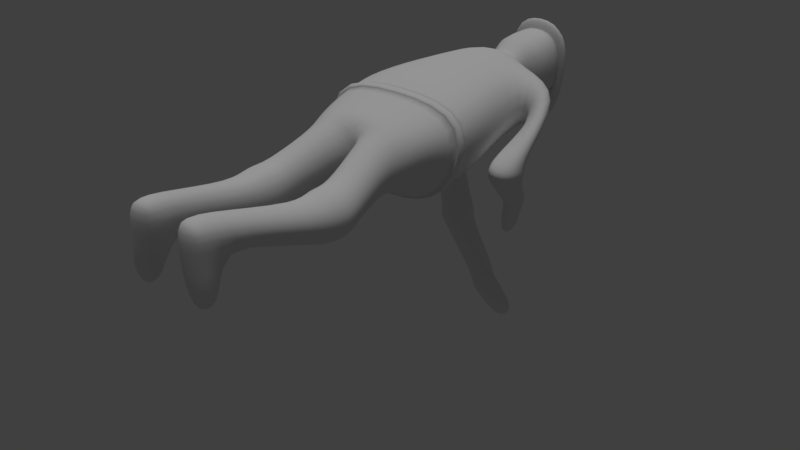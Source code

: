 # Source: Gunner.blend  (saved by Blender 2.77.0; exported with 4.5.12 LTS)
import bpy
from mathutils import Matrix  # noqa: F401  (used for matrix-valued properties, if any)

bpy.ops.wm.read_factory_settings(use_empty=True)
scene = bpy.context.scene
scene.name = 'Scene'

# ---- collections
col_collection_1 = bpy.data.collections.new('Collection 1'); scene.collection.children.link(col_collection_1)

# ---- materials (node trees are filled in below, after node groups)
mat_material_001 = bpy.data.materials.new('Material.001')
mat_material_001.alpha_threshold = 0.0
mat_material_001.use_transparent_shadow = False
mat_material_001.roughness = 0.5
mat_material_001.specular_intensity = 0.0
mat_material_002 = bpy.data.materials.new('Material.002')
mat_material_002.alpha_threshold = 0.0
mat_material_002.use_transparent_shadow = False
mat_material_002.roughness = 0.5
mat_material_002.specular_intensity = 0.0
mat_face = bpy.data.materials.new('Face')
mat_face.alpha_threshold = 0.0
mat_face.use_transparent_shadow = False
mat_face.roughness = 0.5

# ---- material node trees

# ---- world
world_world = bpy.data.worlds.new('World'); scene.world = world_world
world_world.color = (0.05088, 0.05088, 0.05088)
world_world.use_sun_shadow = False
world_world.sun_shadow_jitter_overblur = 0.0
world_world.cycles.sampling_method = 'MANUAL'

# ---- lights
light_hemi = bpy.data.lights.new('Hemi', 'SUN')
light_hemi.transmission_factor = 0.0
light_hemi.angle = 0.1993
light_hemi.energy = 1.0
light_hemi.shadow_buffer_clip_start = 0.5
light_hemi.shadow_soft_size = 0.1
light_hemi.shadow_cascade_max_distance = 1000.0

# ---- meshes
me_cube_001 = bpy.data.meshes.new('Cube.001')
me_cube_001.from_pydata([(-1.371, -0.4725, -0.2164), (-1.0, -0.4725, 1.0), (-1.126, 0.84, -0.2164), (-1.0, 0.4725, 1.0), (-1.065, 0.9155, -0.9196), (-1.31, -0.3867, -0.7813), (-0.8944, 0.6417, -1.386), (-1.14, -0.2931, -1.248), (-0.9319, 0.6492, -1.617), (-0.9319, -0.2435, -1.617), (-0.8004, 0.5824, -1.9), (-0.8004, -0.1483, -1.9), (-0.08681, 0.7012, -1.9), (-0.08681, -0.2671, -1.9), (-0.9885, 0.8067, -2.71), (-0.9885, 0.1953, -2.71), (-0.2748, 0.9255, -2.71), (-0.2748, 0.07649, -2.71), (-1.05, 0.8598, -2.954), (-1.05, 0.1421, -2.954), (-0.2128, 0.9992, -2.954), (-0.2128, 0.002712, -2.954), (-0.3333, 0.1461, -3.33), (-0.3333, 0.8559, -3.33), (-0.93, 0.7566, -3.33), (-0.93, 0.2454, -3.33), (-0.1887, -0.2891, -4.828), (-0.1887, 0.3174, -4.71), (-0.6985, 0.2326, -4.71), (-0.6985, -0.2042, -4.828), (-0.1887, -0.2891, -5.18), (-0.1887, 0.3174, -5.18), (-0.6985, 0.2326, -5.18), (-0.6985, -0.2042, -5.18), (-0.3489, 1.073, -4.814), (-0.7539, 0.9886, -4.814), (-0.3489, 1.073, -5.18), (-0.7539, 0.9886, -5.18), (-0.6087, -0.4725, 1.67), (-0.6087, 0.4725, 1.67), (-0.9949, 0.4294, 0.9103), (-0.3838, 0.8536, 0.9103), (-0.9949, 0.4294, 1.438), (-0.3838, 0.8536, 1.438), (-0.3428, -0.3149, 1.939), (-0.3428, 0.3149, 1.939), (-0.4568, -0.4613, 2.867), (-0.4568, 0.4613, 2.867), (-0.5361, -0.4613, 2.364), (-0.5361, 0.4613, 2.364), (-0.5178, 2.107, 0.9071), (-0.06999, 2.067, 0.9071), (-0.5178, 2.107, 1.441), (-0.06999, 2.067, 1.441), (-0.5586, 2.284, 0.8403), (0.001434, 2.234, 0.8403), (-0.5586, 2.284, 1.508), (0.001434, 2.234, 1.508), (-0.4923, 2.444, 0.9019), (-0.03559, 2.404, 0.9019), (-0.4923, 2.444, 1.446), (-0.03559, 2.404, 1.446), (0.1189, 3.293, 0.9547), (0.4301, 3.093, 0.9547), (0.1189, 3.293, 1.394), (0.4301, 3.093, 1.394), (0.1349, 3.472, 0.9547), (0.5532, 3.122, 0.9547), (0.1349, 3.472, 1.179), (0.5532, 3.122, 1.179), (0.31, 3.601, 0.9547), (0.7024, 3.267, 0.9547), (0.31, 3.601, 1.179), (0.7024, 3.267, 1.179), (0.7093, 3.936, 0.9547), (1.03, 3.689, 0.9547), (0.7093, 3.936, 1.179), (1.03, 3.689, 1.179), (-0.3715, 0.3149, 1.804), (-0.3715, -0.3149, 1.804), (-0.3742, -0.3881, 2.1), (-0.3742, 0.4606, 2.1), (-1.322, -0.4033, -0.6716), (-1.077, 0.9009, -0.783), (-1.105, 0.9416, -0.9401), (-1.39, -0.4139, -0.7801), (-1.403, -0.4313, -0.6532), (-1.119, 0.9263, -0.7821), (-0.4568, -0.4613, 3.007), (-0.4568, 0.4613, 3.007), (-0.3603, -0.4613, 3.342), (-0.3603, 0.4613, 3.342), (-0.5249, 0.4613, 2.867), (-0.5249, 0.4613, 3.007), (-0.3502, 0.9411, 2.926), (-0.3502, 0.9411, 2.786), (-0.5249, -0.6211, 2.867), (-0.5249, -0.6211, 3.007), (1.371, -0.4725, -0.2164), (1.0, -0.4725, 1.0), (1.126, 0.84, -0.2164), (1.0, 0.4725, 1.0), (0.0, -0.6176, -0.2164), (0.0, -0.6176, 1.0), (0.0, 0.9851, -0.2164), (0.0, 0.6176, 1.0), (1.065, 0.9155, -0.9196), (1.31, -0.3867, -0.7813), (0.0, 1.134, -0.9196), (0.0, -0.5054, -0.7813), (0.8944, 0.6417, -1.386), (1.14, -0.2931, -1.248), (0.0, 0.8601, -1.386), (0.0, -0.4118, -1.248), (0.9319, 0.6492, -1.617), (0.9319, -0.2435, -1.617), (0.0, 0.768, -1.617), (0.0, -0.3622, -1.617), (0.8004, 0.5824, -1.9), (0.8004, -0.1483, -1.9), (0.08681, 0.7012, -1.9), (0.08681, -0.2671, -1.9), (1.003, 0.7632, -2.718), (1.003, 0.1518, -2.718), (0.2889, 0.882, -2.718), (0.2889, 0.03299, -2.718), (1.065, 0.8163, -2.963), (1.065, 0.09862, -2.963), (0.2269, 0.9557, -2.963), (0.2269, -0.04079, -2.963), (0.3474, 0.1026, -3.338), (0.3474, 0.8124, -3.338), (0.9441, 0.7131, -3.338), (0.9441, 0.2019, -3.338), (0.1887, -0.2891, -4.828), (0.1887, 0.3174, -4.71), (0.6985, 0.2326, -4.71), (0.6985, -0.2042, -4.828), (0.1887, -0.2891, -5.18), (0.1887, 0.3174, -5.18), (0.6985, 0.2326, -5.18), (0.6985, -0.2042, -5.18), (0.3489, 1.073, -4.814), (0.7539, 0.9886, -4.814), (0.3489, 1.073, -5.18), (0.7539, 0.9886, -5.18), (0.6087, -0.4725, 1.67), (0.6087, 0.4725, 1.67), (0.0, 0.6176, 1.67), (0.0, -0.6176, 1.67), (1.58, -0.2802, 0.9103), (1.091, 0.2802, 0.9103), (1.58, -0.2802, 1.438), (1.091, 0.2802, 1.438), (0.3428, -0.3149, 1.939), (0.3428, 0.3149, 1.939), (0.0, 0.4117, 1.939), (0.0, -0.4117, 1.939), (0.4568, -0.4613, 2.867), (0.4568, 0.4613, 2.867), (0.0, 0.603, 2.867), (0.0, -0.603, 2.867), (0.0, -0.603, 2.364), (0.5361, -0.4613, 2.364), (0.5361, 0.4613, 2.364), (0.0, 0.603, 2.364), (1.65, 0.4941, -0.2215), (1.202, 0.4543, -0.2215), (1.65, 0.4941, 0.3125), (1.202, 0.4543, 0.3125), (1.691, 0.6715, -0.2883), (1.131, 0.6217, -0.2883), (1.691, 0.6715, 0.3794), (1.131, 0.6217, 0.3794), (1.625, 0.8318, -0.2267), (1.168, 0.7912, -0.2267), (1.625, 0.8318, 0.3178), (1.168, 0.7912, 0.3178), (1.116, 1.552, 0.7606), (0.7469, 1.535, 0.7606), (1.116, 1.552, 1.199), (0.7469, 1.535, 1.199), (1.09, 1.648, 0.7606), (0.8329, 1.615, 0.7606), (1.09, 1.648, 1.199), (0.8329, 1.615, 1.199), (1.035, 1.775, 0.7606), (0.7968, 1.742, 0.7606), (1.035, 1.775, 1.199), (0.7968, 1.742, 1.199), (0.8878, 2.274, 0.8604), (0.7172, 2.266, 0.8604), (0.8878, 2.274, 1.299), (0.7172, 2.266, 1.299), (0.3715, 0.3149, 1.804), (0.0, 0.4117, 1.804), (0.0, -0.4117, 1.804), (0.3715, -0.3149, 1.804), (0.0, -0.5074, 2.1), (0.3742, -0.3881, 2.1), (0.0, 0.5798, 2.1), (0.3742, 0.4606, 2.1), (1.322, -0.4033, -0.6716), (0.0, -0.5272, -0.6716), (0.0, 1.105, -0.783), (1.077, 0.9009, -0.783), (1.105, 0.9416, -0.9401), (1.39, -0.4139, -0.7801), (0.0, 1.169, -0.9401), (0.0, -0.5376, -0.7801), (1.403, -0.4313, -0.6532), (1.119, 0.9263, -0.7821), (0.0, -0.5603, -0.6532), (0.0, 1.139, -0.7821), (0.4568, -0.4613, 3.007), (0.4568, 0.4613, 3.007), (0.0, 0.603, 3.007), (0.0, -0.603, 3.007), (0.0, 1.083, 2.786), (0.0, -0.7628, 2.867), (0.0, 1.083, 2.926), (0.3603, -0.4613, 3.342), (0.3603, 0.4613, 3.342), (0.0, 0.603, 3.466), (0.0, -0.603, 3.466), (0.5249, 0.4613, 2.867), (0.5249, 0.4613, 3.007), (0.3502, 0.9411, 2.926), (0.3502, 0.9411, 2.786), (0.0, -0.7628, 3.007), (0.5249, -0.6211, 2.867), (0.5249, -0.6211, 3.007)], [], [(1, 3, 2, 0), (3, 105, 104, 2), (103, 1, 0, 102), (82, 83, 87, 86), (40, 42, 52, 50), (4, 108, 112, 6), (17, 15, 19, 21), (5, 109, 209, 85), (15, 14, 18, 19), (19, 18, 24, 25), (5, 4, 6, 7), (109, 5, 7, 113), (117, 9, 11, 13), (7, 6, 8, 9), (113, 7, 9, 117), (6, 112, 116, 8), (12, 13, 17, 16), (8, 116, 12, 10), (116, 117, 13, 12), (9, 8, 10, 11), (16, 17, 21, 20), (11, 10, 14, 15), (13, 11, 15, 17), (10, 12, 16, 14), (14, 16, 20, 18), (23, 22, 26, 27), (20, 21, 22, 23), (18, 20, 23, 24), (21, 19, 25, 22), (26, 29, 33, 30), (22, 25, 29, 26), (24, 23, 27, 28), (25, 24, 28, 29), (33, 32, 31, 30), (27, 31, 36, 34), (29, 28, 32, 33), (27, 26, 30, 31), (35, 34, 36, 37), (28, 27, 34, 35), (32, 28, 35, 37), (31, 32, 37, 36), (195, 78, 45, 156), (1, 38, 42, 40), (1, 103, 149, 38), (105, 3, 39, 148), (3, 1, 40, 41), (38, 39, 43, 42), (39, 3, 41, 43), (48, 162, 161, 46), (78, 79, 44, 45), (79, 196, 157, 44), (165, 49, 47, 160), (81, 80, 48, 49), (49, 48, 46, 47), (200, 81, 49, 165), (80, 198, 162, 48), (53, 51, 55, 57), (41, 40, 50, 51), (43, 41, 51, 53), (42, 43, 53, 52), (56, 57, 61, 60), (52, 53, 57, 56), (50, 52, 56, 54), (51, 50, 54, 55), (58, 60, 64, 62), (54, 56, 60, 58), (55, 54, 58, 59), (57, 55, 59, 61), (65, 63, 67, 69), (59, 58, 62, 63), (61, 59, 63, 65), (60, 61, 65, 64), (66, 68, 72, 70), (64, 65, 69, 68), (62, 64, 68, 66), (63, 62, 66, 67), (70, 72, 76, 74), (67, 66, 70, 71), (69, 67, 71, 73), (68, 69, 73, 72), (75, 74, 76, 77), (71, 70, 74, 75), (73, 71, 75, 77), (72, 73, 77, 76), (38, 149, 196, 79), (39, 38, 79, 78), (148, 39, 78, 195), (44, 157, 198, 80), (156, 45, 81, 200), (45, 44, 80, 81), (2, 104, 204, 83), (0, 2, 83, 82), (102, 0, 82, 203), (212, 86, 85, 209), (86, 87, 84, 85), (87, 213, 208, 84), (108, 4, 84, 208), (203, 82, 86, 212), (83, 204, 213, 87), (4, 5, 85, 84), (88, 217, 224, 90), (220, 94, 93, 89, 216), (47, 92, 95, 218, 160), (229, 97, 96, 219), (92, 96, 97, 93), (224, 223, 91, 90), (216, 89, 91, 223), (89, 88, 90, 91), (92, 93, 94, 95), (219, 96, 92, 47, 46, 161), (93, 97, 88, 89), (218, 95, 94, 220), (88, 97, 229, 217), (99, 98, 100, 101), (101, 100, 104, 105), (103, 102, 98, 99), (202, 210, 211, 205), (150, 166, 168, 152), (106, 110, 112, 108), (125, 129, 127, 123), (107, 207, 209, 109), (123, 127, 126, 122), (127, 133, 132, 126), (107, 111, 110, 106), (109, 113, 111, 107), (117, 121, 119, 115), (111, 115, 114, 110), (113, 117, 115, 111), (110, 114, 116, 112), (120, 124, 125, 121), (114, 118, 120, 116), (116, 120, 121, 117), (115, 119, 118, 114), (124, 128, 129, 125), (119, 123, 122, 118), (121, 125, 123, 119), (118, 122, 124, 120), (122, 126, 128, 124), (131, 135, 134, 130), (128, 131, 130, 129), (126, 132, 131, 128), (129, 130, 133, 127), (134, 138, 141, 137), (130, 134, 137, 133), (132, 136, 135, 131), (133, 137, 136, 132), (141, 138, 139, 140), (135, 142, 144, 139), (137, 141, 140, 136), (135, 139, 138, 134), (143, 145, 144, 142), (136, 143, 142, 135), (140, 145, 143, 136), (139, 144, 145, 140), (195, 156, 155, 194), (99, 150, 152, 146), (99, 146, 149, 103), (105, 148, 147, 101), (101, 151, 150, 99), (146, 152, 153, 147), (147, 153, 151, 101), (163, 158, 161, 162), (194, 155, 154, 197), (197, 154, 157, 196), (165, 160, 159, 164), (201, 164, 163, 199), (164, 159, 158, 163), (200, 165, 164, 201), (199, 163, 162, 198), (169, 173, 171, 167), (151, 167, 166, 150), (153, 169, 167, 151), (152, 168, 169, 153), (172, 176, 177, 173), (168, 172, 173, 169), (166, 170, 172, 168), (167, 171, 170, 166), (174, 178, 180, 176), (170, 174, 176, 172), (171, 175, 174, 170), (173, 177, 175, 171), (181, 185, 183, 179), (175, 179, 178, 174), (177, 181, 179, 175), (176, 180, 181, 177), (182, 186, 188, 184), (180, 184, 185, 181), (178, 182, 184, 180), (179, 183, 182, 178), (186, 190, 192, 188), (183, 187, 186, 182), (185, 189, 187, 183), (184, 188, 189, 185), (191, 193, 192, 190), (187, 191, 190, 186), (189, 193, 191, 187), (188, 192, 193, 189), (146, 197, 196, 149), (147, 194, 197, 146), (148, 195, 194, 147), (154, 199, 198, 157), (156, 200, 201, 155), (155, 201, 199, 154), (100, 205, 204, 104), (98, 202, 205, 100), (102, 203, 202, 98), (212, 209, 207, 210), (210, 207, 206, 211), (211, 206, 208, 213), (108, 208, 206, 106), (203, 212, 210, 202), (205, 211, 213, 204), (106, 206, 207, 107), (214, 221, 224, 217), (220, 216, 215, 226, 227), (159, 160, 218, 228, 225), (229, 219, 230, 231), (225, 226, 231, 230), (224, 221, 222, 223), (216, 223, 222, 215), (215, 222, 221, 214), (225, 228, 227, 226), (219, 161, 158, 159, 225, 230), (226, 215, 214, 231), (218, 220, 227, 228), (214, 217, 229, 231)])
me_cube_001.polygons.foreach_set('use_smooth', [True] * 226)
me_cube_001.polygons.foreach_set('material_index', [0, 0, 0, 0, 0, 1, 1, 1, 1, 1, 1, 1, 1, 1, 1, 1, 1, 1, 1, 1, 1, 1, 1, 1, 1, 1, 1, 1, 1, 1, 1, 1, 1, 1, 1, 1, 1, 1, 1, 1, 1, 2, 0, 0, 0, 0, 0, 0, 2, 2, 2, 2, 2, 2, 2, 2, 0, 0, 0, 0, 0, 0, 0, 0, 0, 0, 0, 0, 0, 0, 0, 0, 0, 0, 0, 0, 0, 0, 0, 0, 0, 0, 0, 0, 0, 0, 0, 2, 2, 2, 0, 0, 0, 0, 0, 0, 1, 0, 0, 1, 0, 0, 0, 0, 0, 0, 0, 0, 0, 0, 0, 0, 0, 0, 0, 0, 0, 0, 1, 1, 1, 1, 1, 1, 1, 1, 1, 1, 1, 1, 1, 1, 1, 1, 1, 1, 1, 1, 1, 1, 1, 1, 1, 1, 1, 1, 1, 1, 1, 1, 1, 1, 1, 1, 2, 0, 0, 0, 0, 0, 0, 2, 2, 2, 2, 2, 2, 2, 2, 0, 0, 0, 0, 0, 0, 0, 0, 0, 0, 0, 0, 0, 0, 0, 0, 0, 0, 0, 0, 0, 0, 0, 0, 0, 0, 0, 0, 0, 0, 0, 2, 2, 2, 0, 0, 0, 0, 0, 0, 1, 0, 0, 1, 0, 0, 0, 0, 0, 0, 0, 0, 0, 0, 0, 0, 0])
_k = {(4, 5): 1.0, (4, 108): 1.0, (5, 109): 1.0, (27, 28): 0.86667, (46, 47): 1.0, (47, 160): 1.0, (46, 161): 1.0, (83, 204): 1.0, (82, 83): 1.0, (82, 203): 1.0, (106, 107): 1.0, (106, 108): 1.0, (107, 109): 1.0, (135, 136): 0.86667, (158, 159): 1.0, (159, 160): 1.0, (158, 161): 1.0, (204, 205): 1.0, (202, 205): 1.0, (202, 203): 1.0}
me_cube_001.attributes.new('crease_edge', 'FLOAT', 'EDGE').data.foreach_set('value', [_k.get((min(e.vertices), max(e.vertices)), 0.0) for e in me_cube_001.edges])
_uv = me_cube_001.uv_layers.new(name='UVMap')
_uv.uv.foreach_set('vector', [-0.06578, 2.062, -0.6297, 2.038, -0.8154, 1.311, -0.02934, 1.357, 0.05495, -1.418, 0.654, -1.389, 0.673, -0.6559, 0.001341, -0.6882, -0.8427, 2.031, -1.446, 2.033, -1.664, 1.312, -0.8427, 1.307, -0.04784, 1.186, -0.8291, 1.1, -0.8291, 1.1, -0.04784, 1.186, 2.117, 2.249, 1.803, 2.249, 1.781, 1.394, 2.099, 1.394, -1.19, -0.6718, -0.4653, -0.6358, -0.5436, -0.3324, -1.158, -0.3634, -2.245, -0.8307, -2.728, -0.8299, -2.762, -0.9894, -2.195, -0.9903, -3.051, 0.7109, -2.176, 0.7043, -2.176, 0.7043, -3.051, 0.7109, -1.296, -0.799, -1.704, -0.8163, -1.732, -0.9771, -1.252, -0.9567, -1.252, -0.9567, -1.732, -0.9771, -1.653, -1.231, -1.312, -1.216, -1.294, 0.7615, -2.162, 0.6186, -1.905, 0.3089, -1.282, 0.4413, -2.176, 0.7043, -3.051, 0.7109, -2.939, 0.3983, -2.176, 0.3934, -2.176, 0.1478, -2.803, 0.1507, -2.728, -0.04452, -2.245, -0.04525, -1.282, 0.4413, -1.905, 0.3089, -1.79, 0.1623, -1.274, 0.1842, -2.176, 0.3934, -2.939, 0.3983, -2.803, 0.1507, -2.176, 0.1478, -1.158, -0.3634, -0.5436, -0.3324, -0.5958, -0.1844, -1.218, -0.2143, 0.9531, -2.146, 1.516, -2.2, 1.593, -1.416, 1.03, -1.362, -1.218, -0.2143, -0.5958, -0.1844, -0.6728, 0.0007311, -1.154, -0.02276, 0.8942, -2.333, 1.565, -2.397, 1.516, -2.2, 0.9531, -2.146, -1.274, 0.1842, -1.79, 0.1623, -1.739, -0.03183, -1.331, -0.01447, 1.03, -1.362, 1.593, -1.416, 1.661, -1.26, 0.9997, -1.197, -1.331, -0.01447, -1.739, -0.03183, -1.704, -0.8163, -1.296, -0.799, -2.245, -0.04525, -2.728, -0.04452, -2.728, -0.8299, -2.245, -0.8307, -1.154, -0.02276, -0.6728, 0.0007311, -0.7127, 0.7876, -1.194, 0.7641, -1.194, 0.7641, -0.7127, 0.7876, -0.6685, 0.9543, -1.233, 0.9267, 1.114, -0.9527, 1.585, -0.9977, 1.638, -0.08207, 1.228, -0.1223, 0.9997, -1.197, 1.661, -1.26, 1.585, -0.9977, 1.114, -0.9527, -1.233, 0.9267, -0.6685, 0.9543, -0.7833, 1.198, -1.185, 1.179, -2.195, -0.9903, -2.762, -0.9894, -2.696, -1.246, -2.291, -1.247, -2.326, -2.162, -2.672, -2.162, -2.672, -2.396, -2.326, -2.397, -2.291, -1.247, -2.696, -1.246, -2.672, -2.162, -2.326, -2.162, -1.185, 1.179, -0.7833, 1.198, -0.8626, 2.032, -1.206, 2.015, -1.312, -1.216, -1.653, -1.231, -1.592, -2.066, -1.297, -2.132, 0.7104, 0.1775, 0.6969, 0.4692, 0.354, 0.5101, 0.3728, 0.1051, 1.228, -0.1223, 1.259, 0.1903, 0.7496, 0.2428, 0.7258, -0.0008491, -1.297, -2.132, -1.592, -2.066, -1.578, -2.378, -1.286, -2.366, 1.228, -0.1223, 1.638, -0.08207, 1.661, 0.1518, 1.259, 0.1903, -1.299, 1.932, -1.299, 2.208, -1.544, 2.208, -1.544, 1.932, 1.515, 2.527, 1.17, 2.527, 1.197, 2.009, 1.472, 2.021, -1.578, -2.378, -1.592, -2.066, -2.093, -2.153, -2.082, -2.397, 0.354, 0.5101, 0.6969, 0.4692, 0.7104, 0.9756, 0.4375, 1.02, 0.4721, 0.5103, 0.5297, 0.5096, 0.5252, 0.5422, 0.4721, 0.5428, -1.446, 2.033, -1.216, 2.429, -1.808, 2.29, -1.808, 1.975, -1.446, 2.033, -0.8427, 2.031, -0.8427, 2.43, -1.216, 2.429, 0.654, -1.389, 0.05495, -1.418, 0.3011, -1.808, 0.6744, -1.789, 1.327, 1.991, 1.407, 2.55, 1.046, 2.485, 1.288, 2.112, 1.243, -1.644, 1.366, -1.093, 1.051, -1.138, 0.6935, -1.401, 0.3011, -1.808, 0.05495, -1.418, -0.02934, -1.371, -0.01335, -1.685, 0.4703, 0.6275, 0.4606, 0.6268, 0.4609, 0.6189, 0.4691, 0.6195, 0.4729, 0.6365, 0.484, 0.6365, 0.484, 0.6387, 0.4729, 0.6387, 0.4673, 0.6371, 0.4607, 0.6366, 0.4607, 0.6345, 0.4669, 0.6349, 0.4721, 0.6473, 0.5552, 0.6463, 0.5429, 0.7685, 0.4721, 0.7694, 0.4703, 0.6414, 0.4853, 0.6414, 0.4866, 0.6456, 0.4703, 0.6456, 0.4703, 0.6456, 0.4866, 0.6456, 0.4866, 0.654, 0.4703, 0.654, 0.4721, 0.5831, 0.5301, 0.5823, 0.5552, 0.6463, 0.4721, 0.6473, 0.4674, 0.632, 0.4607, 0.6315, 0.4606, 0.6268, 0.4703, 0.6275, 2.179, 1.069, 2.497, 1.069, 2.535, 1.166, 2.137, 1.166, 1.288, 2.112, 1.046, 2.485, 0.7145, 1.663, 0.9826, 1.649, 2.173, 0.5521, 2.488, 0.5521, 2.497, 1.069, 2.179, 1.069, 0.6935, -1.401, 1.051, -1.138, 0.9296, -0.5973, 0.6744, -0.5162, 0.6765, -0.4091, 0.9957, -0.5105, 0.9939, -0.4055, 0.7336, -0.3228, 0.6744, -0.5162, 0.9296, -0.5973, 0.9957, -0.5105, 0.6765, -0.4091, 2.099, 1.394, 1.781, 1.394, 1.739, 1.289, 2.137, 1.289, 0.9826, 1.649, 0.7145, 1.663, 0.6744, 1.562, 1.01, 1.544, 2.103, 1.192, 1.779, 1.192, 1.844, 0.5521, 2.105, 0.5521, 2.137, 1.289, 1.739, 1.289, 1.779, 1.192, 2.103, 1.192, 1.01, 1.544, 0.6744, 1.562, 0.7011, 1.462, 0.9746, 1.447, 2.137, 1.166, 2.535, 1.166, 2.499, 1.268, 2.174, 1.268, 2.192, 1.779, 2.454, 1.779, 2.455, 1.848, 2.193, 1.848, 0.9746, 1.447, 0.7011, 1.462, 1.027, 0.7784, 1.227, 0.8701, 2.174, 1.268, 2.499, 1.268, 2.454, 1.779, 2.192, 1.779, 0.7336, -0.3228, 0.9939, -0.4055, 1.431, 0.04694, 1.276, 0.2033, -0.0277, 2.204, 0.2344, 2.203, 0.2343, 2.28, -0.02787, 2.281, 1.276, 0.2033, 1.431, 0.04694, 1.425, 0.1167, 1.326, 0.2353, -0.02739, 2.153, 0.2347, 2.151, 0.2344, 2.203, -0.0277, 2.204, 1.227, 0.8701, 1.027, 0.7784, 1.062, 0.7307, 1.198, 0.8068, -0.02787, 2.281, 0.2343, 2.28, 0.2328, 2.552, -0.02934, 2.554, 1.198, 0.8068, 1.062, 0.7307, 1.122, 0.6728, 1.246, 0.744, 2.193, 1.848, 2.455, 1.848, 2.453, 1.899, 2.191, 1.899, 1.326, 0.2353, 1.425, 0.1167, 1.493, 0.1584, 1.402, 0.2687, -0.02739, 2.623, -0.02934, 2.554, 0.2328, 2.552, 0.2347, 2.621, 1.246, 0.744, 1.122, 0.6728, 1.314, 0.429, 1.407, 0.4714, 2.191, 1.899, 2.453, 1.899, 2.445, 2.131, 2.183, 2.131, 1.402, 0.2687, 1.493, 0.1584, 1.739, 0.3568, 1.668, 0.429, 1.243, -1.644, 1.578, -1.808, 1.61, -1.691, 1.407, -1.586, 1.366, -1.093, 1.243, -1.644, 1.407, -1.586, 1.489, -1.219, 1.739, -1.088, 1.366, -1.093, 1.489, -1.219, 1.718, -1.211, 0.4669, 0.6349, 0.4607, 0.6345, 0.4607, 0.6315, 0.4674, 0.632, 0.4721, 0.5428, 0.5252, 0.5422, 0.5301, 0.5823, 0.4721, 0.5831, 0.4729, 0.6387, 0.484, 0.6387, 0.4853, 0.6414, 0.4703, 0.6414, 0.001341, -0.6882, 0.673, -0.6559, 0.6737, -0.4446, 0.01404, -0.4768, -0.02934, 1.357, -0.8154, 1.311, -0.8291, 1.1, -0.04784, 1.186, -0.8427, 1.307, -1.664, 1.312, -1.651, 1.141, -0.8488, 1.136, -0.8488, 1.136, -1.651, 1.141, -1.638, 0.9707, -0.8549, 0.9647, -0.04784, 1.186, -0.8291, 1.1, -0.8427, 0.8881, -0.06633, 1.016, 0.01404, -0.4768, 0.6737, -0.4446, 0.6744, -0.2334, 0.02673, -0.2655, -0.4653, -0.6358, -1.19, -0.6718, -1.19, -0.6718, -0.4653, -0.6358, -0.8488, 1.136, -1.651, 1.141, -1.651, 1.141, -0.8488, 1.136, 0.01404, -0.4768, 0.6737, -0.4446, 0.6737, -0.4446, 0.01404, -0.4768, -2.162, 0.6186, -1.294, 0.7615, -1.294, 0.7615, -2.162, 0.6186, 1.453, 1.996, 1.737, 1.998, 1.737, 1.998, 1.453, 1.996, 2.535, 0.5521, 2.808, 0.6372, 2.808, 0.6372, 2.808, 0.6372, 2.535, 0.5521, 1.693, 2.74, 1.693, 2.74, 1.693, 2.74, 1.407, 2.74, 1.407, 2.74, 1.737, 1.998, 1.453, 1.996, 1.453, 1.996, 1.737, 1.998, -0.29, 2.062, -0.8411, 2.062, -0.8411, 2.062, -0.29, 2.062, 2.535, 1.273, 2.535, 0.5521, 2.808, 0.6372, 2.808, 1.188, 2.535, 0.5521, 2.808, 0.6372, 2.808, 0.6372, 2.535, 0.5521, -0.29, 2.062, -0.8411, 2.062, -0.8411, 2.062, -0.29, 2.062, -0.29, 2.062, -0.29, 2.062, -0.29, 2.062, -0.29, 2.062, 1.737, 1.998, -0.8411, 2.062, -0.29, 2.062, -0.29, 2.062, 1.453, 1.996, 1.737, 1.998, -0.29, 2.062, -0.8411, 2.062, -0.8411, 2.062, -0.29, 2.062, 1.407, 2.74, 1.693, 2.74, 1.693, 2.74, 1.407, 2.74, -0.8411, 2.062, -0.8411, 2.062, 1.737, 1.998, 1.737, 1.998, -0.06578, 2.062, -0.02934, 1.357, -0.8154, 1.311, -0.6297, 2.038, 0.05495, -1.418, 0.001341, -0.6882, 0.673, -0.6559, 0.654, -1.389, -0.8427, 2.031, -0.8427, 1.307, -1.664, 1.312, -1.446, 2.033, -0.04784, 1.186, -0.04784, 1.186, -0.8291, 1.1, -0.8291, 1.1, 2.117, 2.249, 2.099, 1.394, 1.781, 1.394, 1.803, 2.249, -1.19, -0.6718, -1.158, -0.3634, -0.5436, -0.3324, -0.4653, -0.6358, -2.245, -0.8307, -2.195, -0.9903, -2.762, -0.9894, -2.728, -0.8299, -3.051, 0.7109, -3.051, 0.7109, -2.176, 0.7043, -2.176, 0.7043, -1.296, -0.799, -1.252, -0.9567, -1.732, -0.9771, -1.704, -0.8163, -1.252, -0.9567, -1.312, -1.216, -1.653, -1.231, -1.732, -0.9771, -1.294, 0.7615, -1.282, 0.4413, -1.905, 0.3089, -2.162, 0.6186, -2.176, 0.7043, -2.176, 0.3934, -2.939, 0.3983, -3.051, 0.7109, -2.176, 0.1478, -2.245, -0.04525, -2.728, -0.04452, -2.803, 0.1507, -1.282, 0.4413, -1.274, 0.1842, -1.79, 0.1623, -1.905, 0.3089, -2.176, 0.3934, -2.176, 0.1478, -2.803, 0.1507, -2.939, 0.3983, -1.158, -0.3634, -1.218, -0.2143, -0.5958, -0.1844, -0.5436, -0.3324, 0.9531, -2.146, 1.03, -1.362, 1.593, -1.416, 1.516, -2.2, -1.218, -0.2143, -1.154, -0.02276, -0.6728, 0.0007311, -0.5958, -0.1844, 0.8942, -2.333, 0.9531, -2.146, 1.516, -2.2, 1.565, -2.397, -1.274, 0.1842, -1.331, -0.01447, -1.739, -0.03183, -1.79, 0.1623, 1.03, -1.362, 0.9997, -1.197, 1.661, -1.26, 1.593, -1.416, -1.331, -0.01447, -1.296, -0.799, -1.704, -0.8163, -1.739, -0.03183, -2.245, -0.04525, -2.245, -0.8307, -2.728, -0.8299, -2.728, -0.04452, -1.154, -0.02276, -1.194, 0.7641, -0.7127, 0.7876, -0.6728, 0.0007311, -1.194, 0.7641, -1.233, 0.9267, -0.6685, 0.9543, -0.7127, 0.7876, 1.114, -0.9527, 1.228, -0.1223, 1.638, -0.08207, 1.585, -0.9977, 0.9997, -1.197, 1.114, -0.9527, 1.585, -0.9977, 1.661, -1.26, -1.233, 0.9267, -1.185, 1.179, -0.7833, 1.198, -0.6685, 0.9543, -2.195, -0.9903, -2.291, -1.247, -2.696, -1.246, -2.762, -0.9894, -2.326, -2.162, -2.326, -2.397, -2.672, -2.396, -2.672, -2.162, -2.291, -1.247, -2.326, -2.162, -2.672, -2.162, -2.696, -1.246, -1.185, 1.179, -1.206, 2.015, -0.8626, 2.032, -0.7833, 1.198, -1.312, -1.216, -1.297, -2.132, -1.592, -2.066, -1.653, -1.231, 0.7104, 0.1775, 0.3728, 0.1051, 0.354, 0.5101, 0.6969, 0.4692, 1.228, -0.1223, 0.7258, -0.0008491, 0.7496, 0.2428, 1.259, 0.1903, -1.297, -2.132, -1.286, -2.366, -1.578, -2.378, -1.592, -2.066, 1.228, -0.1223, 1.259, 0.1903, 1.661, 0.1518, 1.638, -0.08207, -1.299, 1.932, -1.544, 1.932, -1.544, 2.208, -1.299, 2.208, 1.515, 2.527, 1.472, 2.021, 1.197, 2.009, 1.17, 2.527, -1.578, -2.378, -2.082, -2.397, -2.093, -2.153, -1.592, -2.066, 0.354, 0.5101, 0.4375, 1.02, 0.7104, 0.9756, 0.6969, 0.4692, 0.4721, 0.5103, 0.4721, 0.5428, 0.4189, 0.5422, 0.4145, 0.5096, -1.446, 2.033, -1.808, 1.975, -1.808, 2.29, -1.216, 2.429, -1.446, 2.033, -1.216, 2.429, -0.8427, 2.43, -0.8427, 2.031, 0.654, -1.389, 0.6744, -1.789, 0.3011, -1.808, 0.05495, -1.418, 1.327, 1.991, 1.288, 2.112, 1.046, 2.485, 1.407, 2.55, 1.243, -1.644, 0.6935, -1.401, 1.051, -1.138, 1.366, -1.093, 0.3011, -1.808, -0.01335, -1.685, -0.02934, -1.371, 0.05495, -1.418, 0.4514, 0.6275, 0.4531, 0.6195, 0.4609, 0.6189, 0.4606, 0.6268, 0.484, 0.6189, 0.484, 0.621, 0.4729, 0.621, 0.4729, 0.6189, 0.4543, 0.6371, 0.4549, 0.6349, 0.4607, 0.6345, 0.4607, 0.6366, 0.4721, 0.6473, 0.4721, 0.7694, 0.4013, 0.7685, 0.389, 0.6463, 0.4865, 0.6237, 0.4866, 0.6283, 0.4703, 0.6283, 0.4716, 0.6237, 0.4866, 0.6283, 0.4866, 0.6365, 0.4703, 0.6365, 0.4703, 0.6283, 0.4721, 0.5831, 0.4721, 0.6473, 0.389, 0.6463, 0.4141, 0.5823, 0.4543, 0.632, 0.4514, 0.6275, 0.4606, 0.6268, 0.4607, 0.6315, 2.179, 1.069, 2.137, 1.166, 2.535, 1.166, 2.497, 1.069, 1.288, 2.112, 0.9826, 1.649, 0.7145, 1.663, 1.046, 2.485, 2.173, 0.5521, 2.179, 1.069, 2.497, 1.069, 2.488, 0.5521, 0.6935, -1.401, 0.6744, -0.5162, 0.9296, -0.5973, 1.051, -1.138, 0.6765, -0.4091, 0.7336, -0.3228, 0.9939, -0.4055, 0.9957, -0.5105, 0.6744, -0.5162, 0.6765, -0.4091, 0.9957, -0.5105, 0.9296, -0.5973, 2.099, 1.394, 2.137, 1.289, 1.739, 1.289, 1.781, 1.394, 0.9826, 1.649, 1.01, 1.544, 0.6744, 1.562, 0.7145, 1.663, 2.103, 1.192, 2.105, 0.5521, 1.844, 0.5521, 1.779, 1.192, 2.137, 1.289, 2.103, 1.192, 1.779, 1.192, 1.739, 1.289, 1.01, 1.544, 0.9746, 1.447, 0.7011, 1.462, 0.6744, 1.562, 2.137, 1.166, 2.174, 1.268, 2.499, 1.268, 2.535, 1.166, 2.192, 1.779, 2.193, 1.848, 2.455, 1.848, 2.454, 1.779, 0.9746, 1.447, 1.227, 0.8701, 1.027, 0.7784, 0.7011, 1.462, 2.174, 1.268, 2.192, 1.779, 2.454, 1.779, 2.499, 1.268, 0.7336, -0.3228, 1.276, 0.2033, 1.431, 0.04694, 0.9939, -0.4055, -0.0277, 2.204, -0.02787, 2.281, 0.2343, 2.28, 0.2344, 2.203, 1.276, 0.2033, 1.326, 0.2353, 1.425, 0.1167, 1.431, 0.04694, -0.02739, 2.153, -0.0277, 2.204, 0.2344, 2.203, 0.2347, 2.151, 1.227, 0.8701, 1.198, 0.8068, 1.062, 0.7307, 1.027, 0.7784, -0.02787, 2.281, -0.02934, 2.554, 0.2328, 2.552, 0.2343, 2.28, 1.198, 0.8068, 1.246, 0.744, 1.122, 0.6728, 1.062, 0.7307, 2.193, 1.848, 2.191, 1.899, 2.453, 1.899, 2.455, 1.848, 1.326, 0.2353, 1.402, 0.2687, 1.493, 0.1584, 1.425, 0.1167, -0.02739, 2.623, 0.2347, 2.621, 0.2328, 2.552, -0.02934, 2.554, 1.246, 0.744, 1.407, 0.4714, 1.314, 0.429, 1.122, 0.6728, 2.191, 1.899, 2.183, 2.131, 2.445, 2.131, 2.453, 1.899, 1.402, 0.2687, 1.668, 0.429, 1.739, 0.3568, 1.493, 0.1584, 1.243, -1.644, 1.407, -1.586, 1.61, -1.691, 1.578, -1.808, 1.366, -1.093, 1.489, -1.219, 1.407, -1.586, 1.243, -1.644, 1.739, -1.088, 1.718, -1.211, 1.489, -1.219, 1.366, -1.093, 0.4549, 0.6349, 0.4543, 0.632, 0.4607, 0.6315, 0.4607, 0.6345, 0.4721, 0.5428, 0.4721, 0.5831, 0.4141, 0.5823, 0.4189, 0.5422, 0.484, 0.621, 0.4865, 0.6237, 0.4716, 0.6237, 0.4729, 0.621, 0.001341, -0.6882, 0.01404, -0.4768, 0.6737, -0.4446, 0.673, -0.6559, -0.02934, 1.357, -0.04784, 1.186, -0.8291, 1.1, -0.8154, 1.311, -0.8427, 1.307, -0.8488, 1.136, -1.651, 1.141, -1.664, 1.312, -0.8488, 1.136, -0.8549, 0.9647, -1.638, 0.9707, -1.651, 1.141, -0.04784, 1.186, -0.06633, 1.016, -0.8427, 0.8881, -0.8291, 1.1, 0.01404, -0.4768, 0.02673, -0.2655, 0.6744, -0.2334, 0.6737, -0.4446, -0.4653, -0.6358, -0.4653, -0.6358, -1.19, -0.6718, -1.19, -0.6718, -0.8488, 1.136, -0.8488, 1.136, -1.651, 1.141, -1.651, 1.141, 0.01404, -0.4768, 0.01404, -0.4768, 0.6737, -0.4446, 0.6737, -0.4446, -2.162, 0.6186, -2.162, 0.6186, -1.294, 0.7615, -1.294, 0.7615, 1.453, 1.996, 1.453, 1.996, 1.737, 1.998, 1.737, 1.998, 2.535, 0.5521, 2.535, 0.5521, 2.808, 0.6372, 2.808, 0.6372, 2.808, 0.6372, 1.693, 2.74, 1.407, 2.74, 1.407, 2.74, 1.693, 2.74, 1.693, 2.74, 1.737, 1.998, 1.737, 1.998, 1.453, 1.996, 1.453, 1.996, -0.29, 2.062, -0.29, 2.062, -0.8411, 2.062, -0.8411, 2.062, 2.535, 1.273, 2.808, 1.188, 2.808, 0.6372, 2.535, 0.5521, 2.535, 0.5521, 2.535, 0.5521, 2.808, 0.6372, 2.808, 0.6372, -0.29, 2.062, -0.29, 2.062, -0.8411, 2.062, -0.8411, 2.062, -0.29, 2.062, -0.29, 2.062, -0.29, 2.062, -0.29, 2.062, 1.737, 1.998, 1.737, 1.998, 1.453, 1.996, -0.29, 2.062, -0.29, 2.062, -0.8411, 2.062, -0.29, 2.062, -0.29, 2.062, -0.8411, 2.062, -0.8411, 2.062, 1.407, 2.74, 1.407, 2.74, 1.693, 2.74, 1.693, 2.74, -0.8411, 2.062, 1.737, 1.998, 1.737, 1.998, -0.8411, 2.062])
me_cube_001.materials.append(mat_material_001)
me_cube_001.materials.append(mat_material_002)
me_cube_001.materials.append(mat_face)
me_cube_001.use_remesh_preserve_volume = False
me_cube_001.use_remesh_preserve_attributes = False
me_cube_001.use_mirror_vertex_groups = False
me_cube_001.update()

# ---- objects
ob_hemi = bpy.data.objects.new('Hemi', light_hemi)
ob_cube = bpy.data.objects.new('Cube', me_cube_001)

# ---- transforms, parenting, visibility, modifiers, constraints
ob_hemi.location = (-1.161, 1.315, -1.483)
ob_hemi.lineart.crease_threshold = 0.0
ob_cube.location = (0.0, 0.0, 0.0)
ob_cube.rotation_euler = (-1.571, -0.0, 0.0)
ob_cube.scale = (0.2031, 0.2031, 0.2031)
ob_cube.lineart.crease_threshold = 0.0
_m = ob_cube.modifiers.new('Subsurf', 'SUBSURF')
_m.uv_smooth = 'PRESERVE_CORNERS'
_m.quality = 2
_m.levels = 2
_m.show_only_control_edges = False

# ---- collection membership
col_collection_1.objects.link(ob_hemi)
col_collection_1.objects.link(ob_cube)

# ---- scene / render settings (as saved in the file)
scene.frame_start = 1; scene.frame_end = 250; scene.frame_set(1)
scene.render.engine = 'BLENDER_EEVEE_NEXT'
scene.render.resolution_percentage = 50
scene.render.dither_intensity = 0.0
scene.cycles.use_denoising = False
scene.cycles.samples = 128
scene.cycles.sampling_pattern = 'TABULATED_SOBOL'
scene.cycles.light_sampling_threshold = 0.0
scene.cycles.use_adaptive_sampling = False
scene.cycles.use_light_tree = False
scene.cycles.blur_glossy = 0.0
scene.cycles.sample_clamp_indirect = 0.0
scene.view_settings.view_transform = 'Standard'
bpy.context.view_layer.update()

# ---- added for rendering (the .blend has no active camera): camera
cam_auto = bpy.data.cameras.new('AutoCamera')
cam_auto.lens = 50.0
cam_auto.sensor_width = 36.0
cam_auto.clip_end = 1000.0
ob_auto_camera = bpy.data.objects.new('AutoCamera', cam_auto)
scene.collection.objects.link(ob_auto_camera)
ob_auto_camera.location = (1.96796, -2.50063, 1.22868)
ob_auto_camera.rotation_euler = (1.09748, -7.21219e-08, 0.694738)
scene.camera = ob_auto_camera
bpy.context.view_layer.update()
